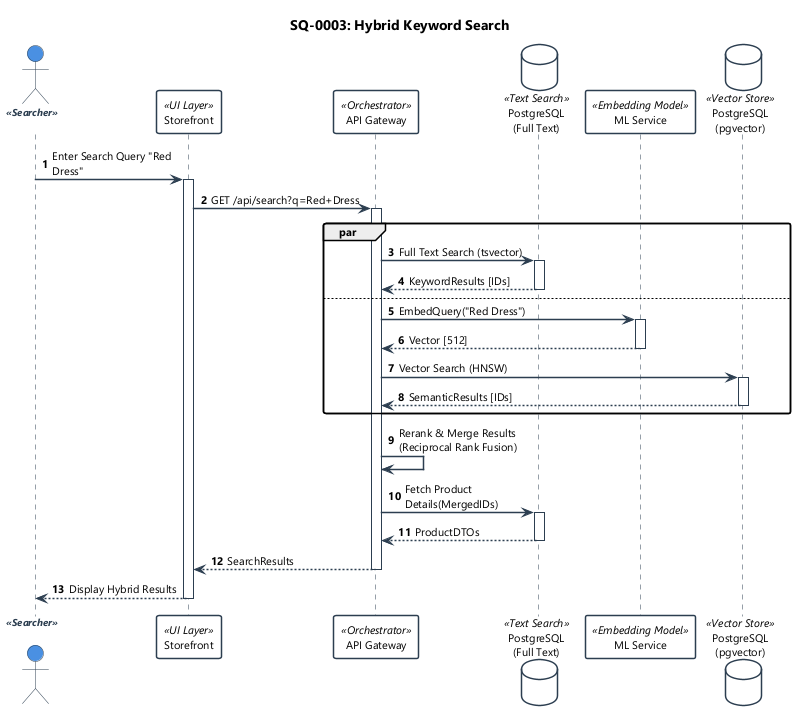

The diagram above was rendered by PlantUML. Its source (embedded in the PNG):
@startuml
!include ../_shared/sequence-styles.iuml

title SQ-0003: Hybrid Keyword Search
autonumber

actor "Customer" as User <<Searcher>>
participant "Storefront" as Frontend <<UI Layer>>
participant "API Gateway" as API <<Orchestrator>>
database "PostgreSQL\n(Full Text)" as DB <<Text Search>>
participant "ML Service" as ML <<Embedding Model>>
database "PostgreSQL\n(pgvector)" as VecDB <<Vector Store>>

User -> Frontend: Enter Search Query "Red Dress"
activate Frontend
    Frontend -> API: GET /api/search?q=Red+Dress
    activate API
        
        par
            ' ─── Path A: Keyword Search ──────────────────────
            API -> DB: Full Text Search (tsvector)
            activate DB
            DB --> API: KeywordResults [IDs]
            deactivate DB
            
        else
            ' ─── Path B: Semantic Search ─────────────────────
            API -> ML: EmbedQuery("Red Dress")
            activate ML
            ML --> API: Vector [512]
            deactivate ML
            
            API -> VecDB: Vector Search (HNSW)
            activate VecDB
            VecDB --> API: SemanticResults [IDs]
            deactivate VecDB
        end
        
        ' ─── Step 3: Reranking ───────────────────────────────
        API -> API: Rerank & Merge Results\n(Reciprocal Rank Fusion)
        
        API -> DB: Fetch Product Details(MergedIDs)
        activate DB
        DB --> API: ProductDTOs
        deactivate DB
        
        API --> Frontend: SearchResults
    deactivate API
    
    Frontend --> User: Display Hybrid Results
deactivate Frontend

@enduml